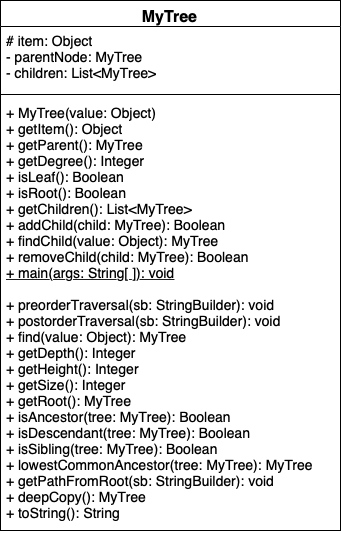

The diagram above was exported from draw.io. Its source (the exported page's mxGraphModel, read from the mxfile embedded in the PNG):
<mxGraphModel dx="1566" dy="789" grid="1" gridSize="10" guides="1" tooltips="1" connect="1" arrows="1" fold="1" page="1" pageScale="1" pageWidth="850" pageHeight="1100" math="0" shadow="0">
  <root>
    <mxCell id="0" />
    <mxCell id="1" parent="0" />
    <mxCell id="2" value="MyTree" style="swimlane;fontStyle=1;align=center;verticalAlign=top;childLayout=stackLayout;horizontal=1;startSize=26;horizontalStack=0;resizeParent=1;resizeParentMax=0;resizeLast=0;collapsible=1;marginBottom=0;strokeWidth=1;fontSize=16;" vertex="1" parent="1">
      <mxGeometry x="440" y="1720" width="340" height="530" as="geometry" />
    </mxCell>
    <mxCell id="3" value="# item: Object&lt;br&gt;- parentNode: MyTree&lt;br&gt;- children: List&amp;lt;MyTree&amp;gt;" style="text;strokeColor=none;fillColor=none;align=left;verticalAlign=top;spacingLeft=4;spacingRight=4;overflow=hidden;rotatable=0;points=[[0,0.5],[1,0.5]];portConstraint=eastwest;fontSize=14;html=1;" vertex="1" parent="2">
      <mxGeometry y="26" width="340" height="64" as="geometry" />
    </mxCell>
    <mxCell id="4" value="" style="line;strokeWidth=1;fillColor=none;align=left;verticalAlign=middle;spacingTop=-1;spacingLeft=3;spacingRight=3;rotatable=0;labelPosition=right;points=[];portConstraint=eastwest;fontSize=14;" vertex="1" parent="2">
      <mxGeometry y="90" width="340" height="8" as="geometry" />
    </mxCell>
    <mxCell id="5" value="+ MyTree(value: Object)&lt;br&gt;+ getItem(): Object&lt;br&gt;+ getParent(): MyTree&lt;br&gt;+ getDegree(): Integer&lt;br&gt;+ isLeaf(): Boolean&lt;br&gt;+ isRoot(): Boolean&lt;br&gt;+ getChildren(): List&amp;lt;MyTree&amp;gt;&lt;br&gt;+ addChild(child: MyTree): Boolean&lt;br&gt;+ findChild(value: Object): MyTree&lt;br&gt;+ removeChild(child: MyTree): Boolean&lt;br&gt;&lt;u&gt;+ main(args: String[ ]): void&lt;/u&gt;&lt;br&gt;&lt;br&gt;+ preorderTraversal(sb: StringBuilder): void&lt;br&gt;+ postorderTraversal(sb: StringBuilder): void&lt;br&gt;+ find(value: Object): MyTree&lt;br&gt;+ getDepth(): Integer&lt;br&gt;+ getHeight(): Integer&lt;br&gt;+ getSize(): Integer&lt;br&gt;+ getRoot(): MyTree&lt;br&gt;+ isAncestor(tree: MyTree): Boolean&lt;br&gt;+ isDescendant(tree: MyTree): Boolean&lt;br&gt;+ isSibling(tree: MyTree): Boolean&lt;br&gt;+ lowestCommonAncestor(tree: MyTree): MyTree&lt;br&gt;+ getPathFromRoot(sb: StringBuilder): void&lt;br&gt;+ deepCopy(): MyTree&lt;br&gt;+ toString(): String" style="text;strokeColor=none;fillColor=none;align=left;verticalAlign=top;spacingLeft=4;spacingRight=4;overflow=hidden;rotatable=0;points=[[0,0.5],[1,0.5]];portConstraint=eastwest;fontSize=14;html=1;" vertex="1" parent="2">
      <mxGeometry y="98" width="340" height="432" as="geometry" />
    </mxCell>
  </root>
</mxGraphModel>